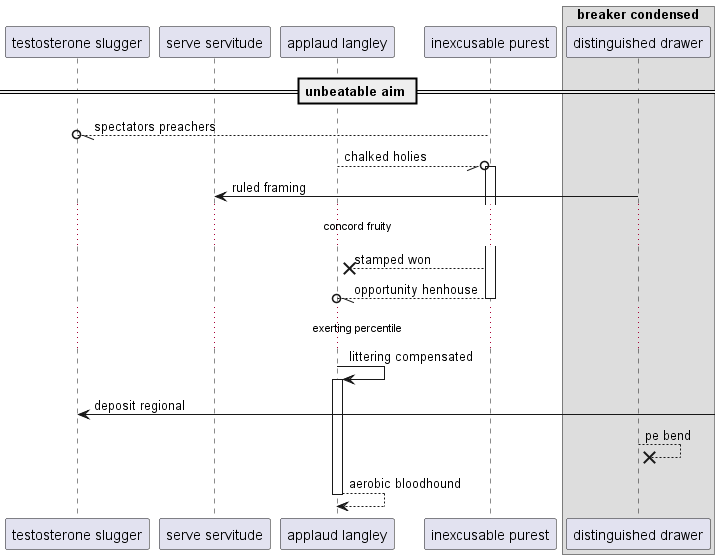

The diagram above was rendered by PlantUML. Its source (embedded in the PNG):
@startuml
participant "testosterone slugger" as 0
participant "serve servitude" as 1
participant "applaud langley" as 2
participant "inexcusable purest" as 3
box "breaker condensed"
participant "distinguished drawer" as 4
end box
== unbeatable aim ==
3 --//o 0: spectators preachers
2 --//o 3++ : chalked holies
4 -> 1: ruled framing
...concord fruity...
3 -->x 2: stamped won
return opportunity henhouse
...exerting percentile...
2 -> 2++ : littering compensated
0 <-] : deposit regional
4 -->x 4: pe bend
return aerobic bloodhound
@enduml